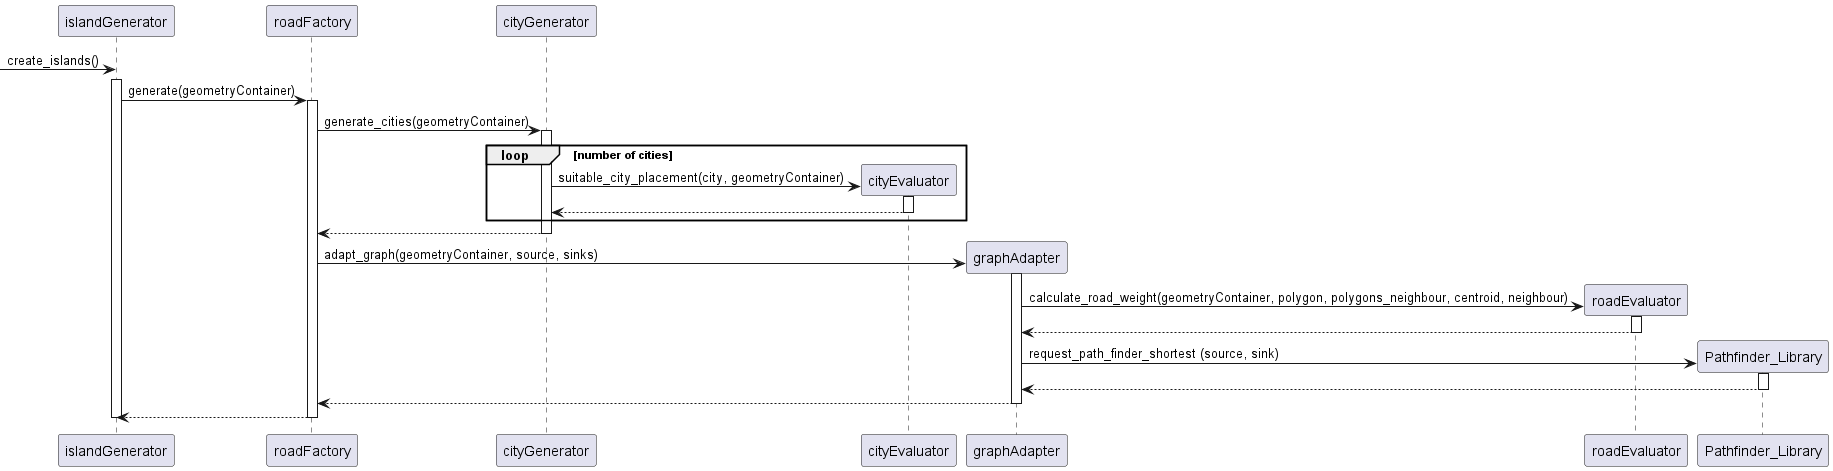

The diagram above was rendered by PlantUML. Its source (embedded in the PNG):
@startuml

participant islandGenerator

create islandGenerator
-> islandGenerator : create_islands()
activate islandGenerator

islandGenerator -> roadFactory : generate(geometryContainer)
activate roadFactory

roadFactory -> cityGenerator : generate_cities(geometryContainer)
activate cityGenerator

create cityEvaluator

loop number of cities
    cityGenerator -> cityEvaluator : suitable_city_placement(city, geometryContainer)
    activate cityEvaluator
    cityEvaluator --> cityGenerator
    deactivate cityEvaluator
end

cityGenerator --> roadFactory
deactivate cityGenerator

create graphAdapter

roadFactory -> graphAdapter : adapt_graph(geometryContainer, source, sinks)
activate graphAdapter

create roadEvaluator

graphAdapter -> roadEvaluator : calculate_road_weight(geometryContainer, polygon, polygons_neighbour, centroid, neighbour)
activate roadEvaluator
roadEvaluator --> graphAdapter
deactivate roadEvaluator

create Pathfinder_Library

graphAdapter -> Pathfinder_Library : request_path_finder_shortest (source, sink)
activate Pathfinder_Library
Pathfinder_Library --> graphAdapter
deactivate Pathfinder_Library



graphAdapter --> roadFactory
deactivate graphAdapter

roadFactory --> islandGenerator
deactivate roadFactory

deactivate islandGenerator

@enduml